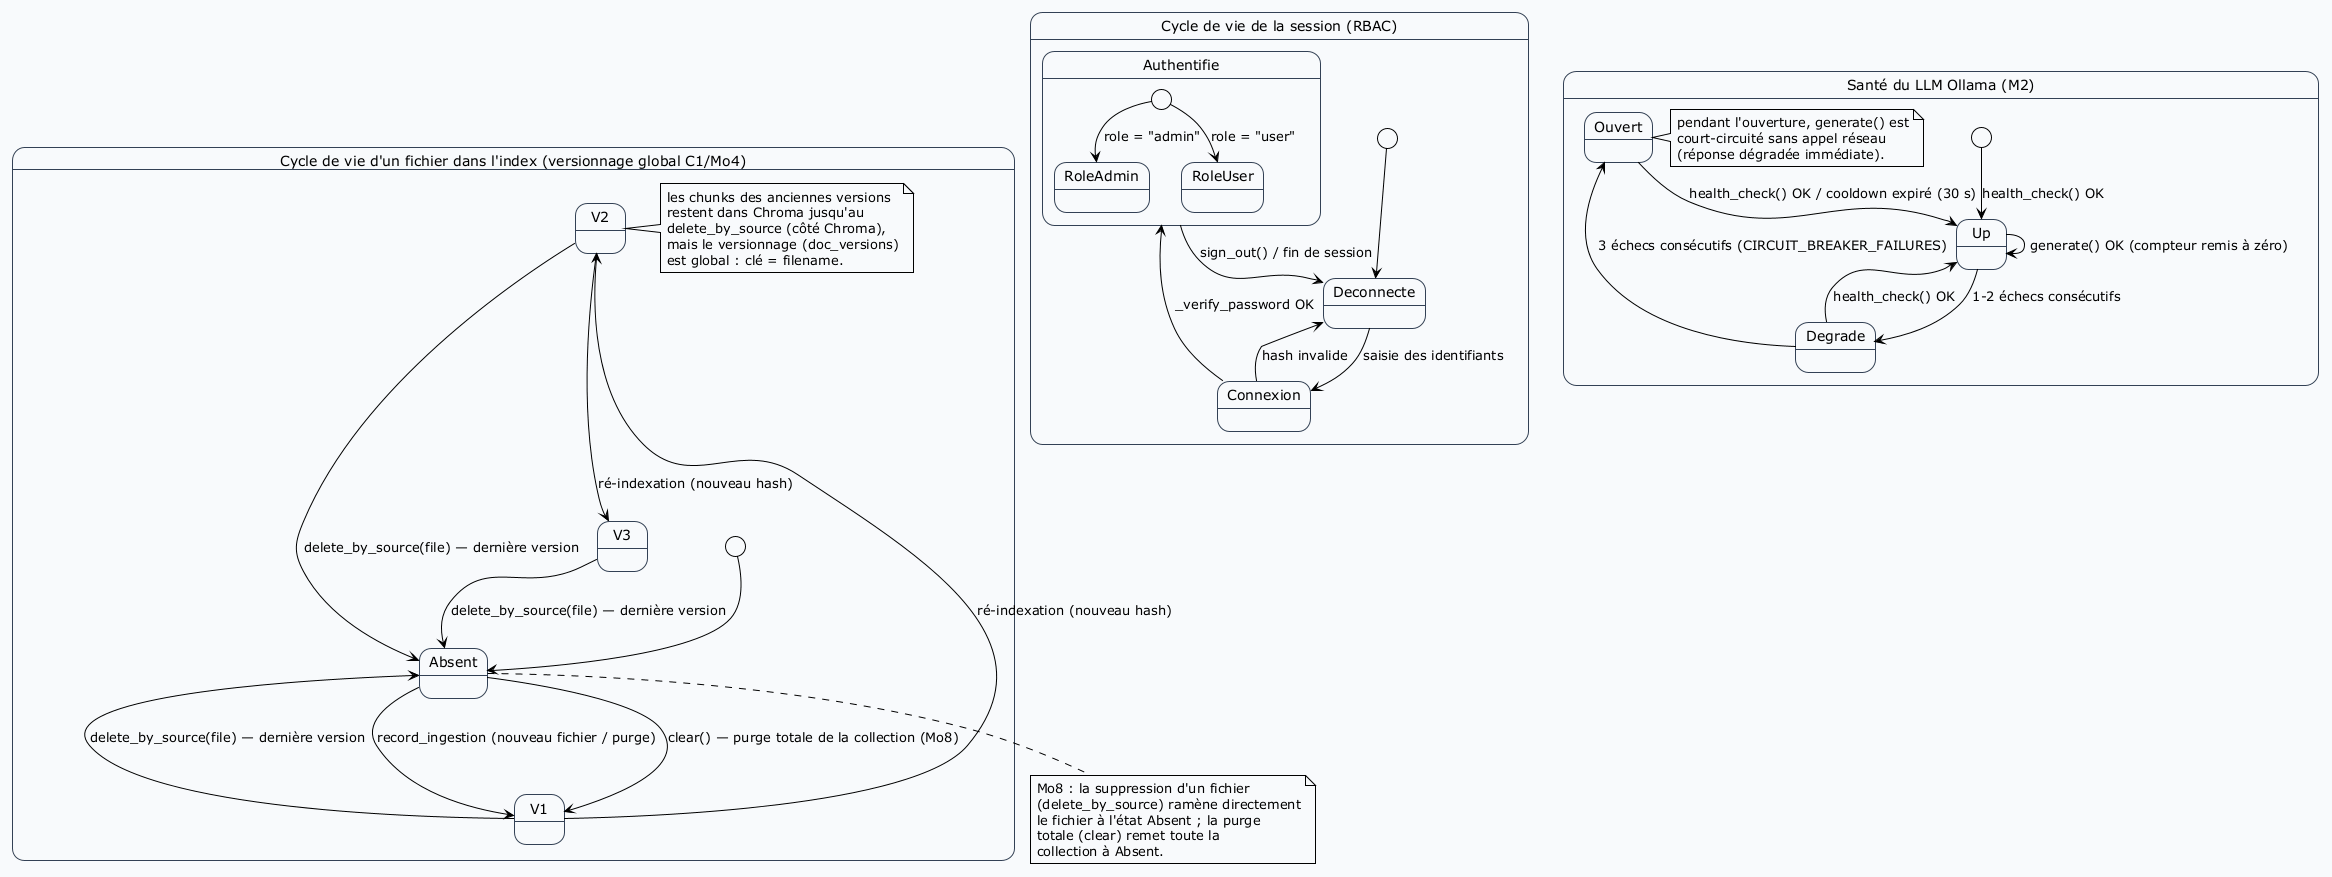

The diagram above was rendered by PlantUML. Its source (embedded in the PNG):
@startuml state
' Diagramme d'états — Session utilisateur, versionnage des fichiers & santé LLM
!theme plain
skinparam state {
  BorderColor #334155
  BackgroundColor #F8FAFC
}

state "Cycle de vie de la session (RBAC)" as S {
  [*] --> Deconnecte
  Deconnecte --> Connexion : saisie des identifiants
  Connexion --> Deconnecte : hash invalide
  Connexion --> Authentifie : _verify_password OK
  state Authentifie {
    [*] --> RoleAdmin : role = "admin"
    [*] --> RoleUser : role = "user"
  }
  Authentifie --> Deconnecte : sign_out() / fin de session
}

state "Cycle de vie d'un fichier dans l'index (versionnage global C1/Mo4)" as F {
  [*] --> Absent
  Absent --> V1 : record_ingestion (nouveau fichier / purge)
  V1 --> V2 : ré-indexation (nouveau hash)
  V2 --> V3 : ré-indexation (nouveau hash)
  V1 --> Absent : delete_by_source(file) — dernière version
  V2 --> Absent : delete_by_source(file) — dernière version
  V3 --> Absent : delete_by_source(file) — dernière version
  Absent --> V1 : clear() — purge totale de la collection (Mo8)
  note right of V2
    les chunks des anciennes versions
    restent dans Chroma jusqu'au
    delete_by_source (côté Chroma),
    mais le versionnage (doc_versions)
    est global : clé = filename.
  end note
}

note bottom of Absent
  Mo8 : la suppression d'un fichier
  (delete_by_source) ramène directement
  le fichier à l'état Absent ; la purge
  totale (clear) remet toute la
  collection à Absent.
end note

state "Santé du LLM Ollama (M2)" as H {
  [*] --> Up : health_check() OK
  Up --> Up : generate() OK (compteur remis à zéro)
  Up --> Degrade : 1-2 échecs consécutifs
  Degrade --> Up : health_check() OK
  Degrade --> Ouvert : 3 échecs consécutifs (CIRCUIT_BREAKER_FAILURES)
  Ouvert --> Up : health_check() OK / cooldown expiré (30 s)
  note right of Ouvert
    pendant l'ouverture, generate() est
    court-circuité sans appel réseau
    (réponse dégradée immédiate).
  end note
}
@enduml